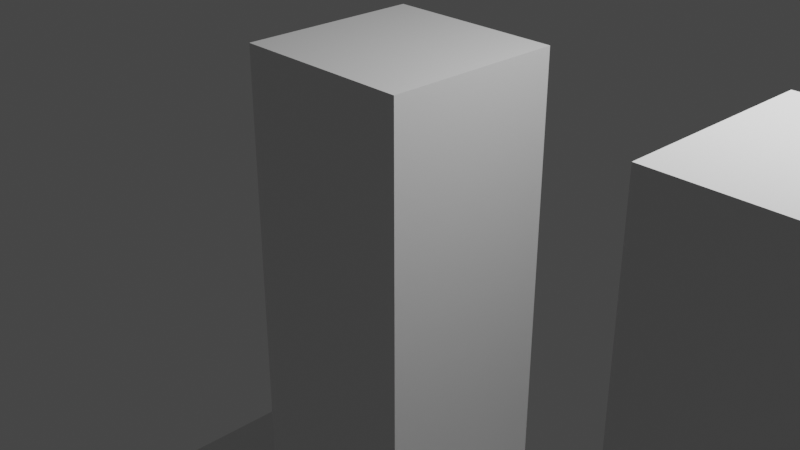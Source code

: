 # Source: name.blend  (saved by Blender 2.92.15; exported with 4.5.12 LTS)
import bpy
from mathutils import Matrix  # noqa: F401  (used for matrix-valued properties, if any)

bpy.ops.wm.read_factory_settings(use_empty=True)
scene = bpy.context.scene
scene.name = 'Scene'

# ---- collections
col_collection = bpy.data.collections.new('Collection'); scene.collection.children.link(col_collection)

# ---- materials (node trees are filled in below, after node groups)
mat_material = bpy.data.materials.new('Material')
mat_material.alpha_threshold = 0.0
mat_material.use_transparent_shadow = False
mat_material.line_color = (0.0, 0.0, 0.0, 1.0)

# ---- material node trees
mat_material.use_nodes = True; mat_material.node_tree.nodes.clear()
_N = mat_material.node_tree.nodes; _L = mat_material.node_tree.links
n0 = _N.new('ShaderNodeOutputMaterial'); n0.name = 'Material Output'; n0.location = (300, 300)
n1 = _N.new('ShaderNodeBsdfPrincipled'); n1.name = 'Principled BSDF'; n1.location = (10, 300)
n1.distribution = 'GGX'
n1.subsurface_method = 'BURLEY'
n1.inputs[2].default_value = 0.4
n1.inputs[3].default_value = 1.45
n1.inputs[27].default_value = (0.0, 0.0, 0.0, 1.0)
n1.inputs[28].default_value = 1.0
_L.new(n1.outputs[0], n0.inputs[0])
n0.is_active_output = True

# ---- world
world_world = bpy.data.worlds.new('World'); scene.world = world_world
world_world.use_nodes = True; world_world.node_tree.nodes.clear()
_N = world_world.node_tree.nodes; _L = world_world.node_tree.links
n0 = _N.new('ShaderNodeOutputWorld'); n0.name = 'World Output'; n0.location = (300, 300)
n1 = _N.new('ShaderNodeBackground'); n1.name = 'Background'; n1.location = (10, 300)
n1.inputs[0].default_value = (0.05088, 0.05088, 0.05088, 1.0)
_L.new(n1.outputs[0], n0.inputs[0])
n0.is_active_output = True
world_world.color = (0.05088, 0.05088, 0.05088)
world_world.use_sun_shadow = False
world_world.sun_shadow_jitter_overblur = 0.0

# ---- cameras
cam_camera = bpy.data.cameras.new('Camera')
cam_camera.clip_end = 100.0
cam_camera.ortho_scale = 7.314

# ---- lights
light_light = bpy.data.lights.new('Light', 'POINT')
light_light.transmission_factor = 0.0
light_light.energy = 1000.0
light_light.shadow_soft_size = 0.1
light_light.shadow_maximum_resolution = 0.006
light_light.use_absolute_resolution = True

# ---- meshes
me_cube = bpy.data.meshes.new('Cube')
me_cube.from_pydata([(1.0, 1.0, 1.0), (1.0, 1.0, -1.0), (1.0, -1.0, 1.0), (1.0, -1.0, -1.0), (-1.0, 1.0, 1.0), (-1.0, 1.0, -1.0), (-1.0, -1.0, 1.0), (-1.0, -1.0, -1.0), (-1.0, 1.0, -3.019), (-1.0, -1.0, -3.019), (1.0, 1.0, -3.019), (1.0, -1.0, -3.019), (-1.0, 1.0, -4.903), (-1.0, -1.0, -4.903), (1.0, 1.0, -4.903), (1.0, -1.0, -4.903), (-1.0, 1.0, -6.962), (-1.0, -1.0, -6.962), (1.0, 1.0, -6.962), (1.0, -1.0, -6.962), (2.457, -1.0, -4.903), (2.457, 1.0, -4.903), (2.457, -1.0, -6.962), (2.457, 1.0, -6.962), (2.561, -1.0, -4.903), (2.561, 1.0, -4.903), (2.561, -1.0, -6.962), (2.561, 1.0, -6.962), (-2.89, 1.0, -4.903), (-2.89, -1.0, -4.903), (-2.89, 1.0, -6.962), (-2.89, -1.0, -6.962)], [], [(0, 4, 6, 2), (3, 2, 6, 7), (7, 6, 4, 5), (3, 7, 9, 11), (1, 0, 2, 3), (5, 4, 0, 1), (10, 11, 15, 14), (7, 5, 8, 9), (1, 3, 11, 10), (5, 1, 10, 8), (12, 14, 18, 16), (8, 10, 14, 12), (11, 9, 13, 15), (9, 8, 12, 13), (16, 18, 19, 17), (15, 13, 17, 19), (16, 17, 31, 30), (18, 14, 21, 23), (20, 22, 26, 24), (15, 19, 22, 20), (19, 18, 23, 22), (14, 15, 20, 21), (25, 24, 26, 27), (22, 23, 27, 26), (23, 21, 25, 27), (21, 20, 24, 25), (29, 28, 30, 31), (12, 16, 30, 28), (13, 12, 28, 29), (17, 13, 29, 31)])
_uv = me_cube.uv_layers.new(name='UVMap')
_uv.uv.foreach_set('vector', [0.625, 0.5, 0.875, 0.5, 0.875, 0.75, 0.625, 0.75, 0.375, 0.75, 0.625, 0.75, 0.625, 1.0, 0.375, 1.0, 0.375, 0.0, 0.625, 0.0, 0.625, 0.25, 0.375, 0.25, 0.375, 0.75, 0.375, 1.0, 0.375, 1.0, 0.375, 0.75, 0.375, 0.5, 0.625, 0.5, 0.625, 0.75, 0.375, 0.75, 0.375, 0.25, 0.625, 0.25, 0.625, 0.5, 0.375, 0.5, 0.375, 0.5, 0.375, 0.75, 0.375, 0.75, 0.375, 0.5, 0.375, 0.0, 0.375, 0.25, 0.375, 0.25, 0.375, 0.0, 0.375, 0.5, 0.375, 0.75, 0.375, 0.75, 0.375, 0.5, 0.375, 0.25, 0.375, 0.5, 0.375, 0.5, 0.375, 0.25, 0.375, 0.25, 0.375, 0.5, 0.375, 0.5, 0.375, 0.25, 0.375, 0.25, 0.375, 0.5, 0.375, 0.5, 0.375, 0.25, 0.375, 0.75, 0.375, 1.0, 0.375, 1.0, 0.375, 0.75, 0.375, 0.0, 0.375, 0.25, 0.375, 0.25, 0.375, 0.0, 0.125, 0.5, 0.375, 0.5, 0.375, 0.75, 0.125, 0.75, 0.375, 0.75, 0.375, 1.0, 0.375, 1.0, 0.375, 0.75, 0.125, 0.5, 0.125, 0.75, 0.125, 0.75, 0.125, 0.5, 0.375, 0.5, 0.375, 0.5, 0.375, 0.5, 0.375, 0.5, 0.375, 0.75, 0.375, 0.75, 0.375, 0.75, 0.375, 0.75, 0.375, 0.75, 0.375, 0.75, 0.375, 0.75, 0.375, 0.75, 0.375, 0.75, 0.375, 0.5, 0.375, 0.5, 0.375, 0.75, 0.375, 0.5, 0.375, 0.75, 0.375, 0.75, 0.375, 0.5, 0.375, 0.5, 0.375, 0.75, 0.375, 0.75, 0.375, 0.5, 0.375, 0.75, 0.375, 0.5, 0.375, 0.5, 0.375, 0.75, 0.375, 0.5, 0.375, 0.5, 0.375, 0.5, 0.375, 0.5, 0.375, 0.5, 0.375, 0.75, 0.375, 0.75, 0.375, 0.5, 0.375, 0.0, 0.375, 0.25, 0.375, 0.25, 0.375, 0.0, 0.375, 0.25, 0.375, 0.25, 0.375, 0.25, 0.375, 0.25, 0.375, 0.0, 0.375, 0.25, 0.375, 0.25, 0.375, 0.0, 0.375, 1.0, 0.375, 1.0, 0.375, 1.0, 0.375, 1.0])
me_cube.materials.append(mat_material)
me_cube.use_remesh_preserve_volume = False
me_cube.use_remesh_preserve_attributes = False
me_cube.use_mirror_vertex_groups = False
me_cube.update()
me_cube_001 = bpy.data.meshes.new('Cube.001')
me_cube_001.from_pydata([(-0.3476, -0.09663, -1.0), (-0.3476, -0.09663, 1.0), (-0.3476, 1.903, -1.0), (-0.3476, 1.903, 1.0), (1.652, -0.09663, -1.0), (1.652, -0.09663, 1.0), (1.652, 1.903, -1.0), (1.652, 1.903, 1.0), (3.65, -0.4911, -0.5701), (3.65, -0.4911, 1.43), (3.65, 1.509, -0.5701), (3.65, 1.509, 1.43), (5.65, -0.4911, -0.5701), (5.65, -0.4911, 1.43), (5.65, 1.509, -0.5701), (5.65, 1.509, 1.43), (400.8, -169.3, 0.8186), (400.8, -169.3, 2.819), (400.8, -167.3, 0.8186), (400.8, -167.3, 2.819), (402.8, -169.3, 0.8186), (402.8, -169.3, 2.819), (402.8, -167.3, 0.8186), (402.8, -167.3, 2.819), (-0.3476, 1.903, -7.475), (-0.3476, -0.09663, -7.475), (1.652, 1.903, -7.475), (1.652, -0.09663, -7.475), (3.65, 1.509, -3.367), (3.65, -0.4911, -3.367), (5.65, 1.509, -3.367), (5.65, -0.4911, -3.367), (3.65, 1.509, -4.432), (3.65, -0.4911, -4.432), (5.65, 1.509, -4.432), (5.65, -0.4911, -4.432), (3.65, 1.509, -6.977), (3.65, -0.4911, -6.977), (5.65, 1.509, -6.977), (5.65, -0.4911, -6.977), (8.442, -0.1674, 1.51), (8.442, 1.833, 1.51), (8.501, -0.1883, -0.7224), (8.501, 1.812, -0.7224), (9.9, -0.1674, 1.549), (9.9, 1.833, 1.549), (9.959, -0.1883, -0.6835), (9.959, 1.812, -0.6835), (8.659, -0.1883, -6.627), (8.659, 1.812, -6.627), (10.12, -0.1883, -6.588), (10.12, 1.812, -6.588), (12.27, -0.5207, -0.3879), (12.27, -0.5207, 1.612), (12.27, 1.479, -0.3879), (12.27, 1.479, 1.612), (14.27, -0.5207, -0.3879), (14.27, -0.5207, 1.612), (14.27, 1.479, -0.3879), (14.27, 1.479, 1.612), (12.27, 1.479, -3.184), (12.27, -0.5207, -3.184), (14.27, 1.479, -3.184), (14.27, -0.5207, -3.184), (12.27, 1.479, -4.25), (12.27, -0.5207, -4.25), (14.27, 1.479, -4.25), (14.27, -0.5207, -4.25), (12.27, 1.479, -6.794), (12.27, -0.5207, -6.794), (14.27, 1.479, -6.794), (14.27, -0.5207, -6.794), (17.06, -0.197, 1.692), (17.06, 1.803, 1.692), (17.12, -0.2179, -0.5401), (17.12, 1.782, -0.5401), (18.52, -0.197, 1.731), (18.52, 1.803, 1.731), (18.58, -0.2179, -0.5012), (18.58, 1.782, -0.5012), (17.28, -0.2179, -6.445), (17.28, 1.782, -6.445), (18.74, -0.2179, -6.406), (18.74, 1.782, -6.406), (21.21, -0.3146, 0.1895), (21.21, -0.3146, 2.189), (21.21, 1.685, 0.1895), (21.21, 1.685, 2.189), (23.21, -0.3146, 0.1895), (23.21, -0.3146, 2.189), (23.21, 1.685, 0.1895), (23.21, 1.685, 2.189), (21.21, 1.685, -2.631), (21.21, -0.3146, -2.631), (23.21, 1.685, -2.631), (23.21, -0.3146, -2.631), (21.21, 1.685, -3.987), (21.21, -0.3146, -3.987), (23.21, 1.685, -3.987), (23.21, -0.3146, -3.987), (21.21, 0.6854, -3.987), (22.21, 1.685, -3.987), (23.21, 0.6854, -3.987), (22.21, -0.3146, -3.987), (22.21, 0.6854, -3.987), (24.82, -0.05941, -6.979), (24.82, 0.9406, -6.979), (23.82, -1.059, -6.979), (24.82, -1.059, -6.979), (23.82, 0.9406, -6.979), (23.82, -0.05941, -6.979), (19.71, 1.188, -7.415), (19.71, 0.1878, -7.415), (20.71, 2.188, -8.14), (19.71, 2.188, -8.14), (20.71, 0.1878, -7.415), (20.71, 1.188, -7.415)], [], [(0, 1, 3, 2), (2, 3, 7, 6), (6, 7, 5, 4), (4, 5, 1, 0), (2, 6, 26, 24), (7, 3, 1, 5), (8, 9, 11, 10), (10, 11, 15, 14), (14, 15, 13, 12), (12, 13, 9, 8), (12, 8, 29, 31), (15, 11, 9, 13), (16, 17, 19, 18), (18, 19, 23, 22), (22, 23, 21, 20), (20, 21, 17, 16), (18, 22, 20, 16), (23, 19, 17, 21), (24, 26, 27, 25), (0, 2, 24, 25), (6, 4, 27, 26), (4, 0, 25, 27), (30, 31, 35, 34), (10, 14, 30, 28), (8, 10, 28, 29), (14, 12, 31, 30), (35, 33, 37, 39), (29, 28, 32, 33), (31, 29, 33, 35), (28, 30, 34, 32), (36, 38, 39, 37), (32, 34, 38, 36), (38, 34, 41, 43), (33, 32, 36, 37), (40, 42, 46, 44), (39, 38, 43, 42), (34, 35, 40, 41), (35, 39, 42, 40), (45, 44, 46, 47), (41, 40, 44, 45), (43, 41, 45, 47), (43, 47, 51, 49), (48, 49, 51, 50), (47, 46, 50, 51), (42, 43, 49, 48), (46, 42, 48, 50), (52, 53, 55, 54), (54, 55, 59, 58), (58, 59, 57, 56), (56, 57, 53, 52), (56, 52, 61, 63), (59, 55, 53, 57), (62, 63, 67, 66), (54, 58, 62, 60), (52, 54, 60, 61), (58, 56, 63, 62), (67, 65, 69, 71), (61, 60, 64, 65), (63, 61, 65, 67), (60, 62, 66, 64), (68, 70, 71, 69), (64, 66, 70, 68), (70, 66, 73, 75), (65, 64, 68, 69), (72, 74, 78, 76), (71, 70, 75, 74), (66, 67, 72, 73), (67, 71, 74, 72), (77, 76, 78, 79), (73, 72, 76, 77), (75, 73, 77, 79), (75, 79, 83, 81), (80, 81, 83, 82), (79, 78, 82, 83), (74, 75, 81, 80), (78, 74, 80, 82), (84, 85, 87, 86), (86, 87, 91, 90), (90, 91, 89, 88), (88, 89, 85, 84), (84, 86, 92, 93), (91, 87, 85, 89), (92, 94, 98, 101, 96), (90, 88, 95, 94), (88, 84, 93, 95), (86, 90, 94, 92), (98, 102, 105, 106), (94, 95, 99, 102, 98), (93, 92, 96, 100, 97), (95, 93, 97, 103, 99), (97, 100, 111, 112), (101, 104, 116, 113), (104, 101, 109, 110), (110, 105, 108, 107), (109, 106, 105, 110), (101, 98, 106, 109), (99, 103, 107, 108), (103, 104, 110, 107), (102, 99, 108, 105), (111, 116, 115, 112), (114, 113, 116, 111), (103, 97, 112, 115), (104, 103, 115, 116), (96, 101, 113, 114), (100, 96, 114, 111)])
_uv = me_cube_001.uv_layers.new(name='UVMap')
_uv.uv.foreach_set('vector', [0.375, 0.0, 0.625, 0.0, 0.625, 0.25, 0.375, 0.25, 0.375, 0.25, 0.625, 0.25, 0.625, 0.5, 0.375, 0.5, 0.375, 0.5, 0.625, 0.5, 0.625, 0.75, 0.375, 0.75, 0.375, 0.75, 0.625, 0.75, 0.625, 1.0, 0.375, 1.0, 0.375, 0.25, 0.375, 0.5, 0.375, 0.5, 0.375, 0.25, 0.625, 0.5, 0.875, 0.5, 0.875, 0.75, 0.625, 0.75, 0.375, 0.0, 0.625, 0.0, 0.625, 0.25, 0.375, 0.25, 0.375, 0.25, 0.625, 0.25, 0.625, 0.5, 0.375, 0.5, 0.375, 0.5, 0.625, 0.5, 0.625, 0.75, 0.375, 0.75, 0.375, 0.75, 0.625, 0.75, 0.625, 1.0, 0.375, 1.0, 0.375, 0.75, 0.375, 1.0, 0.375, 1.0, 0.375, 0.75, 0.625, 0.5, 0.875, 0.5, 0.875, 0.75, 0.625, 0.75, 0.375, 0.0, 0.625, 0.0, 0.625, 0.25, 0.375, 0.25, 0.375, 0.25, 0.625, 0.25, 0.625, 0.5, 0.375, 0.5, 0.375, 0.5, 0.625, 0.5, 0.625, 0.75, 0.375, 0.75, 0.375, 0.75, 0.625, 0.75, 0.625, 1.0, 0.375, 1.0, 0.125, 0.5, 0.375, 0.5, 0.375, 0.75, 0.125, 0.75, 0.625, 0.5, 0.875, 0.5, 0.875, 0.75, 0.625, 0.75, 0.125, 0.5, 0.375, 0.5, 0.375, 0.75, 0.125, 0.75, 0.375, 0.0, 0.375, 0.25, 0.375, 0.25, 0.375, 0.0, 0.375, 0.5, 0.375, 0.75, 0.375, 0.75, 0.375, 0.5, 0.375, 0.75, 0.375, 1.0, 0.375, 1.0, 0.375, 0.75, 0.375, 0.5, 0.375, 0.75, 0.375, 0.75, 0.375, 0.5, 0.375, 0.25, 0.375, 0.5, 0.375, 0.5, 0.375, 0.25, 0.375, 0.0, 0.375, 0.25, 0.375, 0.25, 0.375, 0.0, 0.375, 0.5, 0.375, 0.75, 0.375, 0.75, 0.375, 0.5, 0.375, 0.75, 0.375, 1.0, 0.375, 1.0, 0.375, 0.75, 0.375, 0.0, 0.375, 0.25, 0.375, 0.25, 0.375, 0.0, 0.375, 0.75, 0.375, 1.0, 0.375, 1.0, 0.375, 0.75, 0.375, 0.25, 0.375, 0.5, 0.375, 0.5, 0.375, 0.25, 0.125, 0.5, 0.375, 0.5, 0.375, 0.75, 0.125, 0.75, 0.375, 0.25, 0.375, 0.5, 0.375, 0.5, 0.375, 0.25, 0.375, 0.5, 0.375, 0.5, 0.375, 0.5, 0.375, 0.5, 0.375, 0.0, 0.375, 0.25, 0.375, 0.25, 0.375, 0.0, 0.375, 0.75, 0.375, 0.75, 0.375, 0.75, 0.375, 0.75, 0.375, 0.75, 0.375, 0.5, 0.375, 0.5, 0.375, 0.75, 0.375, 0.5, 0.375, 0.75, 0.375, 0.75, 0.375, 0.5, 0.375, 0.75, 0.375, 0.75, 0.375, 0.75, 0.375, 0.75, 0.375, 0.5, 0.375, 0.75, 0.375, 0.75, 0.375, 0.5, 0.375, 0.5, 0.375, 0.75, 0.375, 0.75, 0.375, 0.5, 0.375, 0.5, 0.375, 0.5, 0.375, 0.5, 0.375, 0.5, 0.375, 0.5, 0.375, 0.5, 0.375, 0.5, 0.375, 0.5, 0.375, 0.75, 0.375, 0.5, 0.375, 0.5, 0.375, 0.75, 0.375, 0.5, 0.375, 0.75, 0.375, 0.75, 0.375, 0.5, 0.375, 0.75, 0.375, 0.5, 0.375, 0.5, 0.375, 0.75, 0.375, 0.75, 0.375, 0.75, 0.375, 0.75, 0.375, 0.75, 0.375, 0.0, 0.625, 0.0, 0.625, 0.25, 0.375, 0.25, 0.375, 0.25, 0.625, 0.25, 0.625, 0.5, 0.375, 0.5, 0.375, 0.5, 0.625, 0.5, 0.625, 0.75, 0.375, 0.75, 0.375, 0.75, 0.625, 0.75, 0.625, 1.0, 0.375, 1.0, 0.375, 0.75, 0.375, 1.0, 0.375, 1.0, 0.375, 0.75, 0.625, 0.5, 0.875, 0.5, 0.875, 0.75, 0.625, 0.75, 0.375, 0.5, 0.375, 0.75, 0.375, 0.75, 0.375, 0.5, 0.375, 0.25, 0.375, 0.5, 0.375, 0.5, 0.375, 0.25, 0.375, 0.0, 0.375, 0.25, 0.375, 0.25, 0.375, 0.0, 0.375, 0.5, 0.375, 0.75, 0.375, 0.75, 0.375, 0.5, 0.375, 0.75, 0.375, 1.0, 0.375, 1.0, 0.375, 0.75, 0.375, 0.0, 0.375, 0.25, 0.375, 0.25, 0.375, 0.0, 0.375, 0.75, 0.375, 1.0, 0.375, 1.0, 0.375, 0.75, 0.375, 0.25, 0.375, 0.5, 0.375, 0.5, 0.375, 0.25, 0.125, 0.5, 0.375, 0.5, 0.375, 0.75, 0.125, 0.75, 0.375, 0.25, 0.375, 0.5, 0.375, 0.5, 0.375, 0.25, 0.375, 0.5, 0.375, 0.5, 0.375, 0.5, 0.375, 0.5, 0.375, 0.0, 0.375, 0.25, 0.375, 0.25, 0.375, 0.0, 0.375, 0.75, 0.375, 0.75, 0.375, 0.75, 0.375, 0.75, 0.375, 0.75, 0.375, 0.5, 0.375, 0.5, 0.375, 0.75, 0.375, 0.5, 0.375, 0.75, 0.375, 0.75, 0.375, 0.5, 0.375, 0.75, 0.375, 0.75, 0.375, 0.75, 0.375, 0.75, 0.375, 0.5, 0.375, 0.75, 0.375, 0.75, 0.375, 0.5, 0.375, 0.5, 0.375, 0.75, 0.375, 0.75, 0.375, 0.5, 0.375, 0.5, 0.375, 0.5, 0.375, 0.5, 0.375, 0.5, 0.375, 0.5, 0.375, 0.5, 0.375, 0.5, 0.375, 0.5, 0.375, 0.75, 0.375, 0.5, 0.375, 0.5, 0.375, 0.75, 0.375, 0.5, 0.375, 0.75, 0.375, 0.75, 0.375, 0.5, 0.375, 0.75, 0.375, 0.5, 0.375, 0.5, 0.375, 0.75, 0.375, 0.75, 0.375, 0.75, 0.375, 0.75, 0.375, 0.75, 0.375, 0.0, 0.625, 0.0, 0.625, 0.25, 0.375, 0.25, 0.375, 0.25, 0.625, 0.25, 0.625, 0.5, 0.375, 0.5, 0.375, 0.5, 0.625, 0.5, 0.625, 0.75, 0.375, 0.75, 0.375, 0.75, 0.625, 0.75, 0.625, 1.0, 0.375, 1.0, 0.375, 0.0, 0.375, 0.25, 0.375, 0.25, 0.375, 0.0, 0.625, 0.5, 0.875, 0.5, 0.875, 0.75, 0.625, 0.75, 0.375, 0.25, 0.375, 0.5, 0.375, 0.5, 0.375, 0.375, 0.375, 0.25, 0.375, 0.5, 0.375, 0.75, 0.375, 0.75, 0.375, 0.5, 0.375, 0.75, 0.375, 1.0, 0.375, 1.0, 0.375, 0.75, 0.375, 0.25, 0.375, 0.5, 0.375, 0.5, 0.375, 0.25, 0.375, 0.5, 0.375, 0.625, 0.375, 0.625, 0.375, 0.5, 0.375, 0.5, 0.375, 0.75, 0.375, 0.75, 0.375, 0.625, 0.375, 0.5, 0.375, 0.0, 0.375, 0.25, 0.375, 0.25, 0.375, 0.125, 0.375, 0.0, 0.375, 0.75, 0.375, 1.0, 0.375, 1.0, 0.375, 0.875, 0.375, 0.75, 0.375, 0.0, 0.375, 0.125, 0.375, 0.125, 0.375, 0.0, 0.25, 0.5, 0.25, 0.625, 0.25, 0.625, 0.25, 0.5, 0.25, 0.625, 0.25, 0.5, 0.25, 0.5, 0.25, 0.625, 0.25, 0.625, 0.375, 0.625, 0.375, 0.75, 0.25, 0.75, 0.25, 0.5, 0.375, 0.5, 0.375, 0.625, 0.25, 0.625, 0.375, 0.375, 0.375, 0.5, 0.375, 0.5, 0.375, 0.375, 0.375, 0.75, 0.375, 0.875, 0.375, 0.875, 0.375, 0.75, 0.25, 0.75, 0.25, 0.625, 0.25, 0.625, 0.25, 0.75, 0.375, 0.625, 0.375, 0.75, 0.375, 0.75, 0.375, 0.625, 0.125, 0.625, 0.25, 0.625, 0.25, 0.75, 0.125, 0.75, 0.125, 0.5, 0.25, 0.5, 0.25, 0.625, 0.125, 0.625, 0.375, 0.875, 0.375, 1.0, 0.375, 1.0, 0.375, 0.875, 0.25, 0.625, 0.25, 0.75, 0.25, 0.75, 0.25, 0.625, 0.375, 0.25, 0.375, 0.375, 0.375, 0.375, 0.375, 0.25, 0.375, 0.125, 0.375, 0.25, 0.375, 0.25, 0.375, 0.125])
me_cube_001.use_remesh_fix_poles = True
me_cube_001.use_remesh_preserve_attributes = False
me_cube_001.use_mirror_vertex_groups = False
me_cube_001.update()

# ---- objects
ob_cube = bpy.data.objects.new('Cube', me_cube)
ob_light = bpy.data.objects.new('Light', light_light)
ob_camera = bpy.data.objects.new('Camera', cam_camera)
ob_cube_001 = bpy.data.objects.new('Cube.001', me_cube_001)

# ---- transforms, parenting, visibility, modifiers, constraints
ob_cube.location = (0.0, 0.0, 0.8276)
ob_cube.lock_rotations_4d = False
ob_cube.empty_display_type = 'ARROWS'
ob_cube.lineart.crease_threshold = 0.0
ob_light.location = (4.076, 1.005, 5.904)
ob_light.rotation_euler = (0.6503, 0.05522, 1.866)
ob_light.lock_rotations_4d = False
ob_light.empty_display_type = 'ARROWS'
ob_light.color = (0.0, 0.0, 0.0, 0.0)
ob_light.lineart.crease_threshold = 0.0
ob_camera.location = (7.359, -6.926, 4.958)
ob_camera.rotation_euler = (1.109, 0.0, 0.8149)
ob_camera.lock_rotations_4d = False
ob_camera.empty_display_type = 'ARROWS'
ob_camera.color = (0.0, 0.0, 0.0, 0.0)
ob_camera.display_type = 'WIRE'
ob_camera.lineart.crease_threshold = 0.0
ob_cube_001.location = (3.953, -1.248, 1.147)
ob_cube_001.lineart.crease_threshold = 0.0

# ---- collection membership
col_collection.objects.link(ob_cube)
col_collection.objects.link(ob_light)
col_collection.objects.link(ob_camera)
col_collection.objects.link(ob_cube_001)

# ---- scene / render settings (as saved in the file)
scene.camera = ob_camera
scene.frame_start = 1; scene.frame_end = 250; scene.frame_set(1)
scene.render.engine = 'BLENDER_EEVEE_NEXT'
scene.cycles.use_denoising = False
scene.cycles.samples = 128
scene.cycles.sampling_pattern = 'TABULATED_SOBOL'
scene.cycles.use_adaptive_sampling = False
scene.cycles.use_light_tree = False
scene.view_settings.view_transform = 'Filmic'
bpy.context.view_layer.update()

